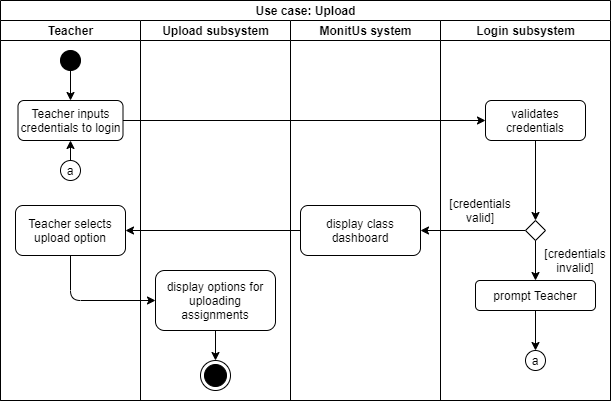

The diagram above was exported from draw.io. Its source (the exported page's mxGraphModel, read from the mxfile embedded in the PNG):
<mxGraphModel dx="782" dy="776" grid="1" gridSize="10" guides="1" tooltips="1" connect="1" arrows="1" fold="1" page="1" pageScale="1" pageWidth="827" pageHeight="1169" math="0" shadow="0">
  <root>
    <mxCell id="0" />
    <mxCell id="1" parent="0" />
    <mxCell id="2" value="Use case: Upload" style="swimlane;html=1;childLayout=stackLayout;resizeParent=1;resizeParentMax=0;startSize=20;" vertex="1" parent="1">
      <mxGeometry x="60" y="50" width="610" height="400" as="geometry" />
    </mxCell>
    <mxCell id="3" value="Teacher" style="swimlane;html=1;startSize=20;" vertex="1" parent="2">
      <mxGeometry y="20" width="140" height="380" as="geometry" />
    </mxCell>
    <mxCell id="4" value="" style="shape=mxgraph.bpmn.shape;html=1;verticalLabelPosition=bottom;labelBackgroundColor=#ffffff;verticalAlign=top;align=center;perimeter=ellipsePerimeter;outlineConnect=0;outline=standard;symbol=general;fillColor=#000000;" vertex="1" parent="3">
      <mxGeometry x="60" y="30" width="20" height="20" as="geometry" />
    </mxCell>
    <mxCell id="5" value="Teacher inputs credentials to login" style="rounded=1;whiteSpace=wrap;html=1;strokeColor=#000000;fillColor=#FFFFFF;" vertex="1" parent="3">
      <mxGeometry x="17.5" y="80" width="105" height="40" as="geometry" />
    </mxCell>
    <mxCell id="6" value="" style="ellipse;whiteSpace=wrap;html=1;aspect=fixed;fillColor=none;" vertex="1" parent="3">
      <mxGeometry x="60" y="140" width="20" height="20" as="geometry" />
    </mxCell>
    <mxCell id="7" value="a" style="text;html=1;strokeColor=none;fillColor=none;align=center;verticalAlign=middle;whiteSpace=wrap;rounded=0;" vertex="1" parent="3">
      <mxGeometry x="50" y="140" width="40" height="20" as="geometry" />
    </mxCell>
    <mxCell id="8" value="" style="endArrow=classic;html=1;exitX=0.5;exitY=0;exitDx=0;exitDy=0;entryX=0.5;entryY=1;entryDx=0;entryDy=0;" edge="1" parent="3" source="7" target="5">
      <mxGeometry width="50" height="50" relative="1" as="geometry">
        <mxPoint x="222.5" y="-130" as="sourcePoint" />
        <mxPoint x="272.5" y="-180" as="targetPoint" />
      </mxGeometry>
    </mxCell>
    <mxCell id="9" value="" style="endArrow=classic;html=1;exitX=0.5;exitY=1;exitDx=0;exitDy=0;entryX=0.5;entryY=0;entryDx=0;entryDy=0;" edge="1" parent="3" source="4" target="5">
      <mxGeometry width="50" height="50" relative="1" as="geometry">
        <mxPoint x="147.5" y="-200" as="sourcePoint" />
        <mxPoint x="57.5" y="-290" as="targetPoint" />
      </mxGeometry>
    </mxCell>
    <mxCell id="10" value="" style="endArrow=classic;html=1;strokeColor=#000000;exitX=0.5;exitY=1;exitDx=0;exitDy=0;" edge="1" parent="3">
      <mxGeometry width="50" height="50" relative="1" as="geometry">
        <mxPoint x="42.5" y="60" as="sourcePoint" />
        <mxPoint x="42.5" y="60" as="targetPoint" />
      </mxGeometry>
    </mxCell>
    <mxCell id="11" value="Teacher selects upload option" style="rounded=1;whiteSpace=wrap;html=1;strokeColor=#000000;" vertex="1" parent="3">
      <mxGeometry x="15" y="185" width="110" height="50" as="geometry" />
    </mxCell>
    <mxCell id="12" value="Upload subsystem" style="swimlane;html=1;startSize=20;" vertex="1" parent="2">
      <mxGeometry x="140" y="20" width="150" height="380" as="geometry" />
    </mxCell>
    <mxCell id="13" value="display options for uploading assignments" style="rounded=1;whiteSpace=wrap;html=1;strokeColor=#000000;" vertex="1" parent="12">
      <mxGeometry x="15" y="249.9999999999999" width="120" height="60" as="geometry" />
    </mxCell>
    <mxCell id="14" value="" style="ellipse;html=1;shape=endState;fillColor=#000000;" vertex="1" parent="12">
      <mxGeometry x="60" y="340" width="30" height="30" as="geometry" />
    </mxCell>
    <mxCell id="15" value="" style="endArrow=classic;html=1;strokeColor=#000000;exitX=0.5;exitY=1;exitDx=0;exitDy=0;entryX=0.5;entryY=0;entryDx=0;entryDy=0;" edge="1" parent="12" source="13" target="14">
      <mxGeometry width="50" height="50" relative="1" as="geometry">
        <mxPoint x="130" y="270" as="sourcePoint" />
        <mxPoint x="75" y="340" as="targetPoint" />
      </mxGeometry>
    </mxCell>
    <mxCell id="16" value="MonitUs system" style="swimlane;html=1;startSize=20;" vertex="1" parent="2">
      <mxGeometry x="290" y="20" width="150" height="380" as="geometry" />
    </mxCell>
    <mxCell id="17" value="display class dashboard" style="rounded=1;whiteSpace=wrap;html=1;strokeColor=#000000;fillColor=#FFFFFF;" vertex="1" parent="16">
      <mxGeometry x="10" y="185" width="120" height="50" as="geometry" />
    </mxCell>
    <mxCell id="18" value="" style="endArrow=classic;html=1;exitX=1;exitY=0.5;exitDx=0;exitDy=0;entryX=0;entryY=0.5;entryDx=0;entryDy=0;" edge="1" parent="2" source="5" target="22">
      <mxGeometry width="50" height="50" relative="1" as="geometry">
        <mxPoint x="205" y="-170" as="sourcePoint" />
        <mxPoint x="385" y="120" as="targetPoint" />
      </mxGeometry>
    </mxCell>
    <mxCell id="19" value="" style="endArrow=classic;html=1;exitX=0;exitY=0.5;exitDx=0;exitDy=0;" edge="1" parent="2" source="23" target="17">
      <mxGeometry width="50" height="50" relative="1" as="geometry">
        <mxPoint x="425" y="229.9999999999999" as="sourcePoint" />
        <mxPoint x="585" y="-120" as="targetPoint" />
      </mxGeometry>
    </mxCell>
    <mxCell id="20" value="" style="endArrow=classic;html=1;strokeColor=#000000;exitX=0;exitY=0.5;exitDx=0;exitDy=0;" edge="1" parent="2" source="17" target="11">
      <mxGeometry width="50" height="50" relative="1" as="geometry">
        <mxPoint x="290" y="310" as="sourcePoint" />
        <mxPoint x="110" y="230" as="targetPoint" />
      </mxGeometry>
    </mxCell>
    <mxCell id="21" value="Login subsystem" style="swimlane;html=1;startSize=20;" vertex="1" parent="2">
      <mxGeometry x="440" y="20" width="170" height="380" as="geometry" />
    </mxCell>
    <mxCell id="22" value="validates credentials" style="rounded=1;whiteSpace=wrap;html=1;strokeColor=#000000;fillColor=#FFFFFF;" vertex="1" parent="21">
      <mxGeometry x="45" y="80" width="100" height="40" as="geometry" />
    </mxCell>
    <mxCell id="23" value="" style="rhombus;whiteSpace=wrap;html=1;strokeColor=#000000;fillColor=#FFFFFF;" vertex="1" parent="21">
      <mxGeometry x="85" y="200" width="20" height="20" as="geometry" />
    </mxCell>
    <mxCell id="24" value="" style="endArrow=classic;html=1;exitX=0.5;exitY=1;exitDx=0;exitDy=0;" edge="1" parent="21" source="22" target="23">
      <mxGeometry width="50" height="50" relative="1" as="geometry">
        <mxPoint x="-355" y="-210" as="sourcePoint" />
        <mxPoint x="-230" y="-220" as="targetPoint" />
      </mxGeometry>
    </mxCell>
    <mxCell id="25" value="prompt Teacher" style="rounded=1;whiteSpace=wrap;html=1;strokeColor=#000000;fillColor=#FFFFFF;" vertex="1" parent="21">
      <mxGeometry x="35" y="260" width="120" height="30" as="geometry" />
    </mxCell>
    <mxCell id="26" value="" style="endArrow=classic;html=1;exitX=0.5;exitY=1;exitDx=0;exitDy=0;" edge="1" parent="21" source="23" target="25">
      <mxGeometry width="50" height="50" relative="1" as="geometry">
        <mxPoint x="-295" y="-130" as="sourcePoint" />
        <mxPoint x="-235" y="-120" as="targetPoint" />
      </mxGeometry>
    </mxCell>
    <mxCell id="27" value="" style="ellipse;whiteSpace=wrap;html=1;aspect=fixed;fillColor=none;" vertex="1" parent="21">
      <mxGeometry x="85" y="330" width="20" height="20" as="geometry" />
    </mxCell>
    <mxCell id="28" value="" style="endArrow=classic;html=1;exitX=0.5;exitY=1;exitDx=0;exitDy=0;entryX=0.5;entryY=0;entryDx=0;entryDy=0;" edge="1" parent="21" source="25" target="27">
      <mxGeometry width="50" height="50" relative="1" as="geometry">
        <mxPoint x="-270" y="-10" as="sourcePoint" />
        <mxPoint x="-235" y="-50" as="targetPoint" />
      </mxGeometry>
    </mxCell>
    <mxCell id="29" value="a" style="text;html=1;strokeColor=none;fillColor=none;align=center;verticalAlign=middle;whiteSpace=wrap;rounded=0;" vertex="1" parent="21">
      <mxGeometry x="75" y="330" width="40" height="20" as="geometry" />
    </mxCell>
    <mxCell id="30" value="[credentials valid]" style="text;html=1;strokeColor=none;fillColor=none;align=center;verticalAlign=middle;whiteSpace=wrap;rounded=0;" vertex="1" parent="21">
      <mxGeometry x="20" y="180" width="40" height="20" as="geometry" />
    </mxCell>
    <mxCell id="31" value="[credentials invalid]" style="text;html=1;strokeColor=none;fillColor=none;align=center;verticalAlign=middle;whiteSpace=wrap;rounded=0;" vertex="1" parent="21">
      <mxGeometry x="115" y="230" width="40" height="20" as="geometry" />
    </mxCell>
    <mxCell id="32" value="" style="endArrow=classic;html=1;strokeColor=#000000;exitX=0.5;exitY=1;exitDx=0;exitDy=0;entryX=0;entryY=0.5;entryDx=0;entryDy=0;edgeStyle=orthogonalEdgeStyle;" edge="1" parent="2" source="11" target="13">
      <mxGeometry width="50" height="50" relative="1" as="geometry">
        <mxPoint x="290" y="290" as="sourcePoint" />
        <mxPoint x="340" y="240" as="targetPoint" />
      </mxGeometry>
    </mxCell>
  </root>
</mxGraphModel>